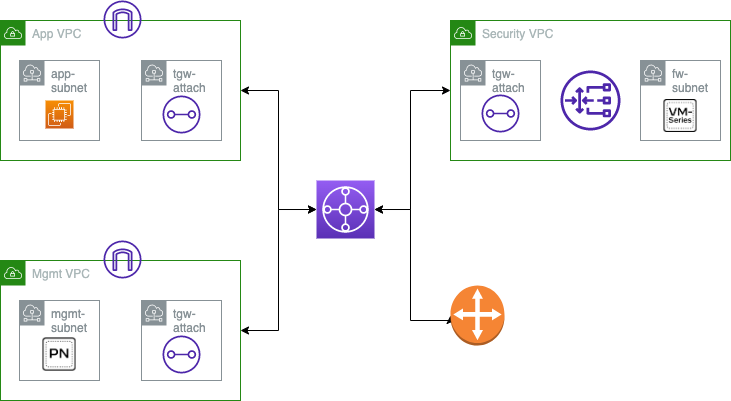

The diagram above was exported from draw.io. Its source (the exported page's mxGraphModel, read from the mxfile embedded in the PNG):
<mxGraphModel dx="956" dy="514" grid="1" gridSize="10" guides="1" tooltips="1" connect="1" arrows="1" fold="1" page="1" pageScale="1" pageWidth="827" pageHeight="1169" math="0" shadow="0">
  <root>
    <mxCell id="0" />
    <mxCell id="1" parent="0" />
    <mxCell id="P_MTiZjG3qXSIR0j1Oko-19" style="edgeStyle=orthogonalEdgeStyle;rounded=0;orthogonalLoop=1;jettySize=auto;html=1;exitX=0;exitY=0.5;exitDx=0;exitDy=0;entryX=1;entryY=0.5;entryDx=0;entryDy=0;entryPerimeter=0;startArrow=classic;startFill=1;" edge="1" parent="1" source="bi3sS0Z27L-88OjaxnQw-1" target="bi3sS0Z27L-88OjaxnQw-5">
      <mxGeometry relative="1" as="geometry">
        <Array as="points">
          <mxPoint x="450" y="330" />
          <mxPoint x="450" y="449" />
        </Array>
      </mxGeometry>
    </mxCell>
    <mxCell id="bi3sS0Z27L-88OjaxnQw-1" value="Security VPC" style="points=[[0,0],[0.25,0],[0.5,0],[0.75,0],[1,0],[1,0.25],[1,0.5],[1,0.75],[1,1],[0.75,1],[0.5,1],[0.25,1],[0,1],[0,0.75],[0,0.5],[0,0.25]];outlineConnect=0;gradientColor=none;html=1;whiteSpace=wrap;fontSize=12;fontStyle=0;container=1;pointerEvents=0;collapsible=0;recursiveResize=0;shape=mxgraph.aws4.group;grIcon=mxgraph.aws4.group_vpc;strokeColor=#248814;fillColor=none;verticalAlign=top;align=left;spacingLeft=30;fontColor=#AAB7B8;dashed=0;" parent="1" vertex="1">
      <mxGeometry x="490" y="260" width="280" height="140" as="geometry" />
    </mxCell>
    <mxCell id="bi3sS0Z27L-88OjaxnQw-10" value="tgw-attach" style="sketch=0;outlineConnect=0;gradientColor=none;html=1;whiteSpace=wrap;fontSize=12;fontStyle=0;shape=mxgraph.aws4.group;grIcon=mxgraph.aws4.group_subnet;strokeColor=#879196;fillColor=none;verticalAlign=top;align=left;spacingLeft=30;fontColor=#879196;dashed=0;" parent="bi3sS0Z27L-88OjaxnQw-1" vertex="1">
      <mxGeometry x="10" y="40" width="80" height="80" as="geometry" />
    </mxCell>
    <mxCell id="bi3sS0Z27L-88OjaxnQw-12" value="fw-subnet" style="sketch=0;outlineConnect=0;gradientColor=none;html=1;whiteSpace=wrap;fontSize=12;fontStyle=0;shape=mxgraph.aws4.group;grIcon=mxgraph.aws4.group_subnet;strokeColor=#879196;fillColor=none;verticalAlign=top;align=left;spacingLeft=30;fontColor=#879196;dashed=0;" parent="bi3sS0Z27L-88OjaxnQw-1" vertex="1">
      <mxGeometry x="190" y="40" width="80" height="80" as="geometry" />
    </mxCell>
    <mxCell id="bi3sS0Z27L-88OjaxnQw-17" value="" style="sketch=0;outlineConnect=0;fontColor=#232F3E;gradientColor=none;fillColor=#4D27AA;strokeColor=none;dashed=0;verticalLabelPosition=bottom;verticalAlign=top;align=center;html=1;fontSize=12;fontStyle=0;aspect=fixed;pointerEvents=1;shape=mxgraph.aws4.transit_gateway_attachment;" parent="bi3sS0Z27L-88OjaxnQw-1" vertex="1">
      <mxGeometry x="31" y="74" width="38" height="38" as="geometry" />
    </mxCell>
    <mxCell id="P_MTiZjG3qXSIR0j1Oko-10" value="" style="sketch=0;outlineConnect=0;fontColor=#232F3E;gradientColor=none;fillColor=#4D27AA;strokeColor=none;dashed=0;verticalLabelPosition=bottom;verticalAlign=top;align=center;html=1;fontSize=12;fontStyle=0;aspect=fixed;pointerEvents=1;shape=mxgraph.aws4.gateway_load_balancer;" vertex="1" parent="bi3sS0Z27L-88OjaxnQw-1">
      <mxGeometry x="110" y="50" width="60" height="60" as="geometry" />
    </mxCell>
    <mxCell id="P_MTiZjG3qXSIR0j1Oko-16" value="" style="shape=image;imageAspect=0;aspect=fixed;verticalLabelPosition=bottom;verticalAlign=top;image=data:image/png,(base64 omitted: 11788 chars);" vertex="1" parent="bi3sS0Z27L-88OjaxnQw-1">
      <mxGeometry x="213.5" y="79" width="33" height="33" as="geometry" />
    </mxCell>
    <mxCell id="P_MTiZjG3qXSIR0j1Oko-17" style="edgeStyle=orthogonalEdgeStyle;rounded=0;orthogonalLoop=1;jettySize=auto;html=1;exitX=1;exitY=0.5;exitDx=0;exitDy=0;entryX=0;entryY=0.5;entryDx=0;entryDy=0;entryPerimeter=0;startArrow=classic;startFill=1;" edge="1" parent="1" source="bi3sS0Z27L-88OjaxnQw-4" target="bi3sS0Z27L-88OjaxnQw-5">
      <mxGeometry relative="1" as="geometry" />
    </mxCell>
    <mxCell id="bi3sS0Z27L-88OjaxnQw-4" value="App VPC" style="points=[[0,0],[0.25,0],[0.5,0],[0.75,0],[1,0],[1,0.25],[1,0.5],[1,0.75],[1,1],[0.75,1],[0.5,1],[0.25,1],[0,1],[0,0.75],[0,0.5],[0,0.25]];outlineConnect=0;gradientColor=none;html=1;whiteSpace=wrap;fontSize=12;fontStyle=0;container=1;pointerEvents=0;collapsible=0;recursiveResize=0;shape=mxgraph.aws4.group;grIcon=mxgraph.aws4.group_vpc;strokeColor=#248814;fillColor=none;verticalAlign=top;align=left;spacingLeft=30;fontColor=#AAB7B8;dashed=0;" parent="1" vertex="1">
      <mxGeometry x="40" y="260" width="240" height="140" as="geometry" />
    </mxCell>
    <mxCell id="bi3sS0Z27L-88OjaxnQw-6" value="" style="sketch=0;outlineConnect=0;fontColor=#232F3E;gradientColor=none;fillColor=#4D27AA;strokeColor=none;dashed=0;verticalLabelPosition=bottom;verticalAlign=top;align=center;html=1;fontSize=12;fontStyle=0;aspect=fixed;pointerEvents=1;shape=mxgraph.aws4.internet_gateway;" parent="bi3sS0Z27L-88OjaxnQw-4" vertex="1">
      <mxGeometry x="103" y="-20" width="38" height="38" as="geometry" />
    </mxCell>
    <mxCell id="bi3sS0Z27L-88OjaxnQw-8" value="app-subnet" style="sketch=0;outlineConnect=0;gradientColor=none;html=1;whiteSpace=wrap;fontSize=12;fontStyle=0;shape=mxgraph.aws4.group;grIcon=mxgraph.aws4.group_subnet;strokeColor=#879196;fillColor=none;verticalAlign=top;align=left;spacingLeft=30;fontColor=#879196;dashed=0;" parent="bi3sS0Z27L-88OjaxnQw-4" vertex="1">
      <mxGeometry x="19" y="40" width="80" height="80" as="geometry" />
    </mxCell>
    <mxCell id="bi3sS0Z27L-88OjaxnQw-9" value="tgw-attach" style="sketch=0;outlineConnect=0;gradientColor=none;html=1;whiteSpace=wrap;fontSize=12;fontStyle=0;shape=mxgraph.aws4.group;grIcon=mxgraph.aws4.group_subnet;strokeColor=#879196;fillColor=none;verticalAlign=top;align=left;spacingLeft=30;fontColor=#879196;dashed=0;" parent="bi3sS0Z27L-88OjaxnQw-4" vertex="1">
      <mxGeometry x="141" y="40" width="80" height="80" as="geometry" />
    </mxCell>
    <mxCell id="bi3sS0Z27L-88OjaxnQw-14" value="" style="sketch=0;points=[[0,0,0],[0.25,0,0],[0.5,0,0],[0.75,0,0],[1,0,0],[0,1,0],[0.25,1,0],[0.5,1,0],[0.75,1,0],[1,1,0],[0,0.25,0],[0,0.5,0],[0,0.75,0],[1,0.25,0],[1,0.5,0],[1,0.75,0]];outlineConnect=0;fontColor=#232F3E;gradientColor=#F78E04;gradientDirection=north;fillColor=#D05C17;strokeColor=#ffffff;dashed=0;verticalLabelPosition=bottom;verticalAlign=top;align=center;html=1;fontSize=12;fontStyle=0;aspect=fixed;shape=mxgraph.aws4.resourceIcon;resIcon=mxgraph.aws4.ec2;" parent="bi3sS0Z27L-88OjaxnQw-4" vertex="1">
      <mxGeometry x="45" y="80" width="28" height="28" as="geometry" />
    </mxCell>
    <mxCell id="bi3sS0Z27L-88OjaxnQw-15" value="" style="sketch=0;outlineConnect=0;fontColor=#232F3E;gradientColor=none;fillColor=#4D27AA;strokeColor=none;dashed=0;verticalLabelPosition=bottom;verticalAlign=top;align=center;html=1;fontSize=12;fontStyle=0;aspect=fixed;pointerEvents=1;shape=mxgraph.aws4.transit_gateway_attachment;" parent="bi3sS0Z27L-88OjaxnQw-4" vertex="1">
      <mxGeometry x="162" y="75" width="38" height="38" as="geometry" />
    </mxCell>
    <mxCell id="P_MTiZjG3qXSIR0j1Oko-20" style="edgeStyle=orthogonalEdgeStyle;rounded=0;orthogonalLoop=1;jettySize=auto;html=1;exitX=1;exitY=0.5;exitDx=0;exitDy=0;exitPerimeter=0;entryX=0;entryY=0.5;entryDx=0;entryDy=0;entryPerimeter=0;startArrow=classic;startFill=1;" edge="1" parent="1" source="bi3sS0Z27L-88OjaxnQw-5" target="P_MTiZjG3qXSIR0j1Oko-11">
      <mxGeometry relative="1" as="geometry">
        <Array as="points">
          <mxPoint x="450" y="449" />
          <mxPoint x="450" y="560" />
        </Array>
      </mxGeometry>
    </mxCell>
    <mxCell id="bi3sS0Z27L-88OjaxnQw-5" value="" style="sketch=0;points=[[0,0,0],[0.25,0,0],[0.5,0,0],[0.75,0,0],[1,0,0],[0,1,0],[0.25,1,0],[0.5,1,0],[0.75,1,0],[1,1,0],[0,0.25,0],[0,0.5,0],[0,0.75,0],[1,0.25,0],[1,0.5,0],[1,0.75,0]];outlineConnect=0;fontColor=#232F3E;gradientColor=#945DF2;gradientDirection=north;fillColor=#5A30B5;strokeColor=#ffffff;dashed=0;verticalLabelPosition=bottom;verticalAlign=top;align=center;html=1;fontSize=12;fontStyle=0;aspect=fixed;shape=mxgraph.aws4.resourceIcon;resIcon=mxgraph.aws4.transit_gateway;" parent="1" vertex="1">
      <mxGeometry x="356" y="420" width="58" height="58" as="geometry" />
    </mxCell>
    <mxCell id="P_MTiZjG3qXSIR0j1Oko-18" style="edgeStyle=orthogonalEdgeStyle;rounded=0;orthogonalLoop=1;jettySize=auto;html=1;exitX=1;exitY=0.5;exitDx=0;exitDy=0;entryX=0;entryY=0.5;entryDx=0;entryDy=0;entryPerimeter=0;startArrow=classic;startFill=1;" edge="1" parent="1" source="P_MTiZjG3qXSIR0j1Oko-4" target="bi3sS0Z27L-88OjaxnQw-5">
      <mxGeometry relative="1" as="geometry" />
    </mxCell>
    <mxCell id="P_MTiZjG3qXSIR0j1Oko-4" value="Mgmt VPC" style="points=[[0,0],[0.25,0],[0.5,0],[0.75,0],[1,0],[1,0.25],[1,0.5],[1,0.75],[1,1],[0.75,1],[0.5,1],[0.25,1],[0,1],[0,0.75],[0,0.5],[0,0.25]];outlineConnect=0;gradientColor=none;html=1;whiteSpace=wrap;fontSize=12;fontStyle=0;container=1;pointerEvents=0;collapsible=0;recursiveResize=0;shape=mxgraph.aws4.group;grIcon=mxgraph.aws4.group_vpc;strokeColor=#248814;fillColor=none;verticalAlign=top;align=left;spacingLeft=30;fontColor=#AAB7B8;dashed=0;" vertex="1" parent="1">
      <mxGeometry x="40" y="500" width="240" height="140" as="geometry" />
    </mxCell>
    <mxCell id="P_MTiZjG3qXSIR0j1Oko-5" value="" style="sketch=0;outlineConnect=0;fontColor=#232F3E;gradientColor=none;fillColor=#4D27AA;strokeColor=none;dashed=0;verticalLabelPosition=bottom;verticalAlign=top;align=center;html=1;fontSize=12;fontStyle=0;aspect=fixed;pointerEvents=1;shape=mxgraph.aws4.internet_gateway;" vertex="1" parent="P_MTiZjG3qXSIR0j1Oko-4">
      <mxGeometry x="103" y="-20" width="38" height="38" as="geometry" />
    </mxCell>
    <mxCell id="P_MTiZjG3qXSIR0j1Oko-6" value="mgmt-subnet" style="sketch=0;outlineConnect=0;gradientColor=none;html=1;whiteSpace=wrap;fontSize=12;fontStyle=0;shape=mxgraph.aws4.group;grIcon=mxgraph.aws4.group_subnet;strokeColor=#879196;fillColor=none;verticalAlign=top;align=left;spacingLeft=30;fontColor=#879196;dashed=0;" vertex="1" parent="P_MTiZjG3qXSIR0j1Oko-4">
      <mxGeometry x="19" y="40" width="80" height="80" as="geometry" />
    </mxCell>
    <mxCell id="P_MTiZjG3qXSIR0j1Oko-7" value="tgw-attach" style="sketch=0;outlineConnect=0;gradientColor=none;html=1;whiteSpace=wrap;fontSize=12;fontStyle=0;shape=mxgraph.aws4.group;grIcon=mxgraph.aws4.group_subnet;strokeColor=#879196;fillColor=none;verticalAlign=top;align=left;spacingLeft=30;fontColor=#879196;dashed=0;" vertex="1" parent="P_MTiZjG3qXSIR0j1Oko-4">
      <mxGeometry x="141" y="40" width="80" height="80" as="geometry" />
    </mxCell>
    <mxCell id="P_MTiZjG3qXSIR0j1Oko-9" value="" style="sketch=0;outlineConnect=0;fontColor=#232F3E;gradientColor=none;fillColor=#4D27AA;strokeColor=none;dashed=0;verticalLabelPosition=bottom;verticalAlign=top;align=center;html=1;fontSize=12;fontStyle=0;aspect=fixed;pointerEvents=1;shape=mxgraph.aws4.transit_gateway_attachment;" vertex="1" parent="P_MTiZjG3qXSIR0j1Oko-4">
      <mxGeometry x="162" y="75" width="38" height="38" as="geometry" />
    </mxCell>
    <mxCell id="P_MTiZjG3qXSIR0j1Oko-15" value="" style="shape=image;imageAspect=0;aspect=fixed;verticalLabelPosition=bottom;verticalAlign=top;image=data:image/png,(base64 omitted: 8860 chars);" vertex="1" parent="P_MTiZjG3qXSIR0j1Oko-4">
      <mxGeometry x="42.5" y="77.38" width="33" height="33.23" as="geometry" />
    </mxCell>
    <mxCell id="P_MTiZjG3qXSIR0j1Oko-11" value="" style="outlineConnect=0;dashed=0;verticalLabelPosition=bottom;verticalAlign=top;align=center;html=1;shape=mxgraph.aws3.customer_gateway;fillColor=#F58534;gradientColor=none;" vertex="1" parent="1">
      <mxGeometry x="490" y="525" width="54" height="60" as="geometry" />
    </mxCell>
  </root>
</mxGraphModel>